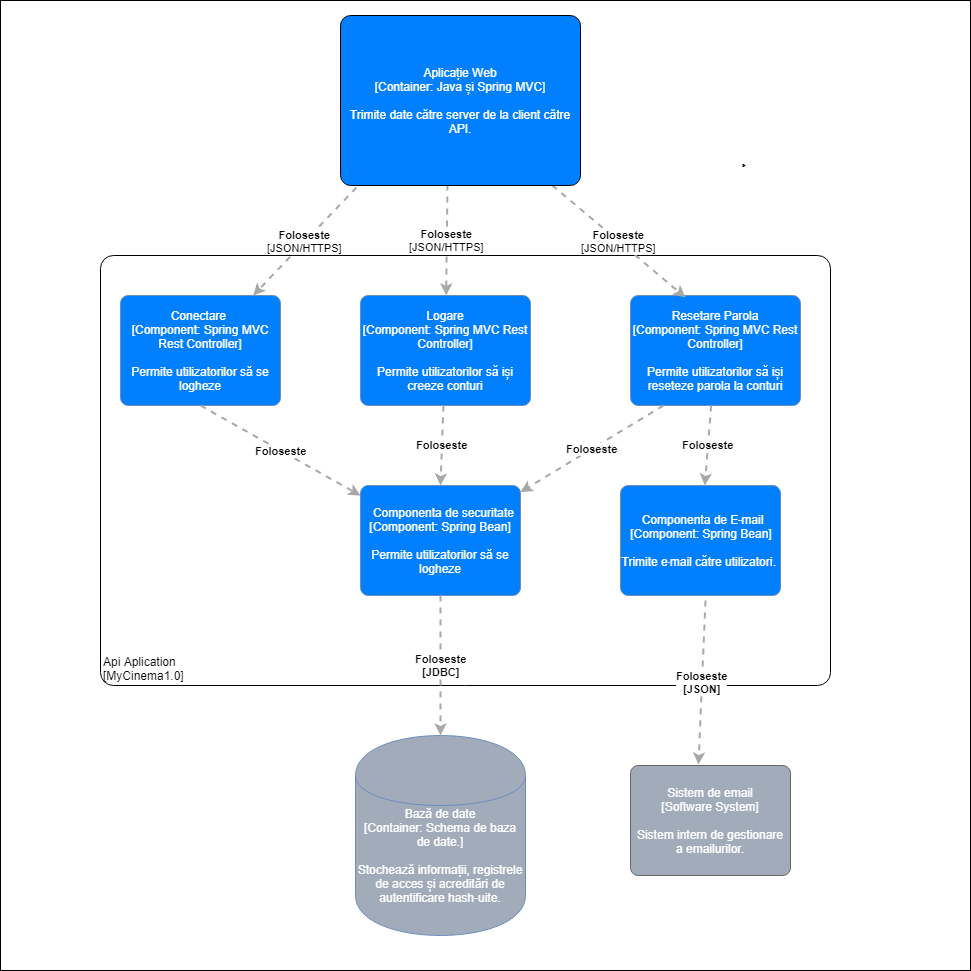

The diagram above was exported from draw.io. Its source (the exported page's mxGraphModel, read from the mxfile embedded in the PNG):
<mxGraphModel dx="2221" dy="785" grid="1" gridSize="10" guides="1" tooltips="1" connect="1" arrows="1" fold="1" page="1" pageScale="1" pageWidth="827" pageHeight="1169" math="0" shadow="0">
  <root>
    <mxCell id="0" />
    <mxCell id="1" parent="0" />
    <object label="&lt;div style=&quot;text-align: left&quot;&gt;&lt;span&gt;Api Aplication&lt;/span&gt;&lt;/div&gt;&lt;div style=&quot;text-align: left&quot;&gt;&lt;span&gt;[MyCinema1.0]&lt;/span&gt;&lt;br&gt;&lt;/div&gt;" placeholders="1" c4Name="name" c4Type="ExecutionEnvironment" c4Application="applicationAndVersion" id="0DDlvGd_rId0xc1awcCY-8">
      <mxCell style="rounded=1;whiteSpace=wrap;html=1;labelBackgroundColor=none;fillColor=none;fontColor=#000000;align=left;arcSize=3;strokeColor=#000000;verticalAlign=bottom;" vertex="1" parent="1">
        <mxGeometry x="70" y="280" width="730" height="430" as="geometry" />
        <C4ExecutionEnvironment as="c4" />
      </mxCell>
    </object>
    <object label="&lt;span&gt;Conectare&amp;nbsp;&lt;br&gt;[Component:&amp;nbsp;&lt;/span&gt;&lt;span&gt;Spring MVC Rest Controller&lt;/span&gt;&lt;span&gt;]&lt;/span&gt;&lt;br&gt;&lt;div&gt;&lt;br&gt;&lt;/div&gt;&lt;div&gt;Permite utilizatorilor sa se logheze&lt;/div&gt;" placeholders="1" c4Name="name" c4Type="Component" c4Technology="technology" c4Description="Beschreibung" id="0DDlvGd_rId0xc1awcCY-3">
      <mxCell style="rounded=1;whiteSpace=wrap;html=1;labelBackgroundColor=none;fillColor=#007FFF;fontColor=#FFFFFF;align=center;arcSize=7;strokeColor=#6c8ebf;" vertex="1" parent="1">
        <mxGeometry x="90" y="320" width="160" height="110" as="geometry" />
        <C4Component as="c4" />
      </mxCell>
    </object>
    <object label="&lt;span&gt;Logare&lt;br&gt;[Component:&amp;nbsp;&lt;/span&gt;&lt;span&gt;Spring MVC Rest Controller&lt;/span&gt;&lt;span&gt;]&lt;/span&gt;&lt;br&gt;&lt;div&gt;&lt;br&gt;&lt;/div&gt;&lt;div&gt;Permite utilizatorilor sa iși creeze conturi&lt;/div&gt;" placeholders="1" c4Name="name" c4Type="Component" c4Technology="technology" c4Description="Beschreibung" id="0DDlvGd_rId0xc1awcCY-5">
      <mxCell style="rounded=1;whiteSpace=wrap;html=1;labelBackgroundColor=none;fillColor=#007FFF;fontColor=#FFFFFF;align=center;arcSize=7;strokeColor=#6c8ebf;" vertex="1" parent="1">
        <mxGeometry x="330" y="320" width="170" height="110" as="geometry" />
        <C4Component as="c4" />
      </mxCell>
    </object>
    <object label="&lt;span&gt;Resetare Parola&lt;br&gt;[Component:&amp;nbsp;&lt;/span&gt;&lt;span&gt;Spring MVC Rest Controller&lt;/span&gt;&lt;span&gt;]&lt;/span&gt;&lt;br&gt;&lt;div&gt;&lt;br&gt;&lt;/div&gt;&lt;div&gt;Permite utilizatorilor sa iși reseteze parola la conturi&lt;/div&gt;" placeholders="1" c4Name="name" c4Type="Component" c4Technology="technology" c4Description="Beschreibung" id="0DDlvGd_rId0xc1awcCY-7">
      <mxCell style="rounded=1;whiteSpace=wrap;html=1;labelBackgroundColor=none;fillColor=#007FFF;fontColor=#FFFFFF;align=center;arcSize=7;strokeColor=#6c8ebf;" vertex="1" parent="1">
        <mxGeometry x="600" y="320" width="170" height="110" as="geometry" />
        <C4Component as="c4" />
      </mxCell>
    </object>
    <mxCell id="0DDlvGd_rId0xc1awcCY-10" style="edgeStyle=orthogonalEdgeStyle;rounded=0;orthogonalLoop=1;jettySize=auto;html=1;exitX=0.5;exitY=1;exitDx=0;exitDy=0;" edge="1" parent="1">
      <mxGeometry relative="1" as="geometry">
        <mxPoint x="714.6666666666667" y="190" as="sourcePoint" />
        <mxPoint x="714.6666666666667" y="190" as="targetPoint" />
      </mxGeometry>
    </mxCell>
    <object label="&lt;span&gt;Componenta de securitte [Component:&amp;nbsp;&lt;/span&gt;&lt;span&gt;Spring Bean&lt;/span&gt;&lt;span&gt;]&lt;/span&gt;&lt;br&gt;&lt;div&gt;&lt;br&gt;&lt;/div&gt;&lt;div&gt;Permite utilizatorilor sa se logheze&lt;/div&gt;" placeholders="1" c4Name="name" c4Type="Component" c4Technology="technology" c4Description="Beschreibung" id="0DDlvGd_rId0xc1awcCY-11">
      <mxCell style="rounded=1;whiteSpace=wrap;html=1;labelBackgroundColor=none;fillColor=#007FFF;fontColor=#FFFFFF;align=center;arcSize=7;strokeColor=#6c8ebf;" vertex="1" parent="1">
        <mxGeometry x="330" y="510" width="160" height="110" as="geometry" />
        <C4Component as="c4" />
      </mxCell>
    </object>
    <object label="&lt;div style=&quot;text-align: left&quot;&gt;&lt;div style=&quot;text-align: center&quot;&gt;&lt;b&gt;Foloseste&lt;/b&gt;&lt;/div&gt;&lt;/div&gt;" c4Type="Relationship" c4Description="Beschreibung" c4Technology="technology" id="0DDlvGd_rId0xc1awcCY-13">
      <mxCell style="edgeStyle=none;rounded=0;html=1;jettySize=auto;orthogonalLoop=1;strokeColor=#A8A8A8;strokeWidth=2;fontColor=#000000;jumpStyle=none;dashed=1;exitX=0.5;exitY=1;exitDx=0;exitDy=0;" edge="1" parent="1" source="0DDlvGd_rId0xc1awcCY-3" target="0DDlvGd_rId0xc1awcCY-11">
        <mxGeometry width="160" relative="1" as="geometry">
          <mxPoint x="242" y="613.5" as="sourcePoint" />
          <mxPoint x="310.2352941176471" y="340.1470588235295" as="targetPoint" />
        </mxGeometry>
        <C4Relationship as="c4" />
      </mxCell>
    </object>
    <object label="&lt;div style=&quot;text-align: left&quot;&gt;&lt;div style=&quot;text-align: center&quot;&gt;&lt;b&gt;Foloseste&lt;/b&gt;&lt;/div&gt;&lt;/div&gt;" c4Type="Relationship" c4Description="Beschreibung" c4Technology="technology" id="0DDlvGd_rId0xc1awcCY-14">
      <mxCell style="edgeStyle=none;rounded=0;html=1;entryX=0.5;entryY=0;jettySize=auto;orthogonalLoop=1;strokeColor=#A8A8A8;strokeWidth=2;fontColor=#000000;jumpStyle=none;dashed=1;entryDx=0;entryDy=0;" edge="1" parent="1" source="0DDlvGd_rId0xc1awcCY-5" target="0DDlvGd_rId0xc1awcCY-11">
        <mxGeometry width="160" relative="1" as="geometry">
          <mxPoint x="516" y="593.5" as="sourcePoint" />
          <mxPoint x="584.2352941176471" y="320.1470588235295" as="targetPoint" />
        </mxGeometry>
        <C4Relationship as="c4" />
      </mxCell>
    </object>
    <object label="&lt;div style=&quot;text-align: left&quot;&gt;&lt;div style=&quot;text-align: center&quot;&gt;&lt;b&gt;Foloseste&lt;/b&gt;&lt;/div&gt;&lt;/div&gt;" c4Type="Relationship" c4Description="Beschreibung" c4Technology="technology" id="0DDlvGd_rId0xc1awcCY-15">
      <mxCell style="edgeStyle=none;rounded=0;html=1;jettySize=auto;orthogonalLoop=1;strokeColor=#A8A8A8;strokeWidth=2;fontColor=#000000;jumpStyle=none;dashed=1;" edge="1" parent="1" target="0DDlvGd_rId0xc1awcCY-11">
        <mxGeometry width="160" relative="1" as="geometry">
          <mxPoint x="632.9629629629629" y="430" as="sourcePoint" />
          <mxPoint x="630" y="510" as="targetPoint" />
        </mxGeometry>
        <C4Relationship as="c4" />
      </mxCell>
    </object>
    <object label="&lt;div style=&quot;text-align: left&quot;&gt;&lt;div style=&quot;text-align: center&quot;&gt;&lt;b&gt;Foloseste&lt;/b&gt;&lt;/div&gt;&lt;div style=&quot;text-align: center&quot;&gt;[JSON/HTTPS]&lt;br&gt;&lt;/div&gt;&lt;/div&gt;" c4Type="Relationship" c4Description="Beschreibung" c4Technology="technology" id="0DDlvGd_rId0xc1awcCY-16">
      <mxCell style="edgeStyle=none;rounded=0;html=1;jettySize=auto;orthogonalLoop=1;strokeColor=#A8A8A8;strokeWidth=2;fontColor=#000000;jumpStyle=none;dashed=1;exitX=0.067;exitY=1.012;exitDx=0;exitDy=0;exitPerimeter=0;" edge="1" parent="1" source="0DDlvGd_rId0xc1awcCY-1" target="0DDlvGd_rId0xc1awcCY-3">
        <mxGeometry width="160" relative="1" as="geometry">
          <mxPoint x="300" y="230" as="sourcePoint" />
          <mxPoint x="346" y="260" as="targetPoint" />
        </mxGeometry>
        <C4Relationship as="c4" />
      </mxCell>
    </object>
    <object label="&lt;div style=&quot;text-align: left&quot;&gt;&lt;div style=&quot;text-align: center&quot;&gt;&lt;b&gt;Foloseste&lt;/b&gt;&lt;/div&gt;&lt;div style=&quot;text-align: center&quot;&gt;[JSON/HTTPS]&lt;br&gt;&lt;/div&gt;&lt;/div&gt;" c4Type="Relationship" c4Description="Beschreibung" c4Technology="technology" id="0DDlvGd_rId0xc1awcCY-17">
      <mxCell style="edgeStyle=none;rounded=0;html=1;jettySize=auto;orthogonalLoop=1;strokeColor=#A8A8A8;strokeWidth=2;fontColor=#000000;jumpStyle=none;dashed=1;exitX=0.447;exitY=0.993;exitDx=0;exitDy=0;exitPerimeter=0;" edge="1" parent="1" source="0DDlvGd_rId0xc1awcCY-1" target="0DDlvGd_rId0xc1awcCY-5">
        <mxGeometry width="160" relative="1" as="geometry">
          <mxPoint x="430" y="220" as="sourcePoint" />
          <mxPoint x="326.63803680981596" y="328" as="targetPoint" />
        </mxGeometry>
        <C4Relationship as="c4" />
      </mxCell>
    </object>
    <object label="&lt;div style=&quot;text-align: left&quot;&gt;&lt;div style=&quot;text-align: center&quot;&gt;&lt;b&gt;Foloseste&lt;/b&gt;&lt;/div&gt;&lt;div style=&quot;text-align: center&quot;&gt;[JSON/HTTPS]&lt;br&gt;&lt;/div&gt;&lt;/div&gt;" c4Type="Relationship" c4Description="Beschreibung" c4Technology="technology" id="0DDlvGd_rId0xc1awcCY-18">
      <mxCell style="edgeStyle=none;rounded=0;html=1;jettySize=auto;orthogonalLoop=1;strokeColor=#A8A8A8;strokeWidth=2;fontColor=#000000;jumpStyle=none;dashed=1;exitX=0.447;exitY=0.993;exitDx=0;exitDy=0;exitPerimeter=0;entryX=0.325;entryY=0.015;entryDx=0;entryDy=0;entryPerimeter=0;" edge="1" parent="1" target="0DDlvGd_rId0xc1awcCY-7">
        <mxGeometry width="160" relative="1" as="geometry">
          <mxPoint x="521.7" y="209.79999999999995" as="sourcePoint" />
          <mxPoint x="520.2280385078218" y="321" as="targetPoint" />
        </mxGeometry>
        <C4Relationship as="c4" />
      </mxCell>
    </object>
    <object label="Bază de date&lt;br&gt;&lt;div&gt;[Container:&amp;nbsp;Schema de baza de date&lt;span&gt;.]&lt;/span&gt;&lt;/div&gt;&lt;div&gt;&lt;br&gt;&lt;/div&gt;&lt;div&gt;Stochează informații, registrele de acces și acreditări de autentificare hash-uite.&lt;/div&gt;" placeholders="1" c4Type="Database" c4Technology="Schema de baza de date relationala." c4Description="Stochează informații, registrele de acces și acreditări de autentificare hash-uite." id="0DDlvGd_rId0xc1awcCY-19">
      <mxCell style="shape=cylinder;whiteSpace=wrap;html=1;boundedLbl=1;rounded=0;labelBackgroundColor=none;fillColor=#A1ABBA;fontSize=12;fontColor=#FFFFFF;align=center;strokeColor=#6c8ebf;" vertex="1" parent="1">
        <mxGeometry x="325" y="760" width="170" height="200" as="geometry" />
        <C4Database as="c4" />
      </mxCell>
    </object>
    <object label="&lt;div style=&quot;text-align: left&quot;&gt;&lt;div style=&quot;text-align: center&quot;&gt;&lt;b&gt;Foloseste&lt;/b&gt;&lt;/div&gt;&lt;div style=&quot;text-align: center&quot;&gt;&lt;b&gt;[JDBC]&lt;/b&gt;&lt;/div&gt;&lt;/div&gt;" c4Type="Relationship" c4Description="Beschreibung" c4Technology="technology" id="0DDlvGd_rId0xc1awcCY-20">
      <mxCell style="edgeStyle=none;rounded=0;html=1;jettySize=auto;orthogonalLoop=1;strokeColor=#A8A8A8;strokeWidth=2;fontColor=#000000;jumpStyle=none;dashed=1;exitX=0.5;exitY=1;exitDx=0;exitDy=0;" edge="1" parent="1" source="0DDlvGd_rId0xc1awcCY-11" target="0DDlvGd_rId0xc1awcCY-19">
        <mxGeometry width="160" relative="1" as="geometry">
          <mxPoint x="389.66666666666674" y="700" as="sourcePoint" />
          <mxPoint x="550" y="790.0624133148406" as="targetPoint" />
        </mxGeometry>
        <C4Relationship as="c4" />
      </mxCell>
    </object>
    <object label="Sistem de email&lt;div&gt;[Software System]&lt;/div&gt;&lt;div&gt;&lt;br&gt;&lt;/div&gt;&lt;div&gt;Sistem intern de gestionare a emailurilor.&lt;/div&gt;" placeholders="1" c4Name="Sistem de email" c4Type="SoftwareSystem" c4Description="Sistem intern de gestionare a emailurilor." id="0DDlvGd_rId0xc1awcCY-21">
      <mxCell style="rounded=1;whiteSpace=wrap;html=1;labelBackgroundColor=none;fillColor=#A1ABBA;fontColor=#FFFFFF;align=center;arcSize=7;strokeColor=#666666;" vertex="1" parent="1">
        <mxGeometry x="600" y="790" width="160" height="110" as="geometry" />
        <C4SoftwareSystem as="c4" />
      </mxCell>
    </object>
    <object label="&lt;span&gt;Componenta de Email&lt;br&gt;[Component:&amp;nbsp;&lt;/span&gt;&lt;span&gt;Spring Bean&lt;/span&gt;&lt;span&gt;]&lt;/span&gt;&lt;br&gt;&lt;div&gt;&lt;br&gt;&lt;/div&gt;&lt;div&gt;Trimite email catre utilizatorii.&lt;/div&gt;" placeholders="1" c4Name="name" c4Type="Component" c4Technology="technology" c4Description="Beschreibung" id="0DDlvGd_rId0xc1awcCY-22">
      <mxCell style="rounded=1;whiteSpace=wrap;html=1;labelBackgroundColor=none;fillColor=#007FFF;fontColor=#FFFFFF;align=center;arcSize=7;strokeColor=#6c8ebf;" vertex="1" parent="1">
        <mxGeometry x="590" y="510" width="160" height="110" as="geometry" />
        <C4Component as="c4" />
      </mxCell>
    </object>
    <object label="&lt;div style=&quot;text-align: left&quot;&gt;&lt;div style=&quot;text-align: center&quot;&gt;&lt;b&gt;Foloseste&lt;/b&gt;&lt;/div&gt;&lt;/div&gt;" c4Type="Relationship" c4Description="Beschreibung" c4Technology="technology" id="0DDlvGd_rId0xc1awcCY-23">
      <mxCell style="edgeStyle=none;rounded=0;html=1;jettySize=auto;orthogonalLoop=1;strokeColor=#A8A8A8;strokeWidth=2;fontColor=#000000;jumpStyle=none;dashed=1;" edge="1" parent="1" source="0DDlvGd_rId0xc1awcCY-7" target="0DDlvGd_rId0xc1awcCY-22">
        <mxGeometry width="160" relative="1" as="geometry">
          <mxPoint x="701.4629629629633" y="450" as="sourcePoint" />
          <mxPoint x="558.5" y="536.56146179402" as="targetPoint" />
        </mxGeometry>
        <C4Relationship as="c4" />
      </mxCell>
    </object>
    <object label="&lt;div style=&quot;text-align: left&quot;&gt;&lt;div style=&quot;text-align: center&quot;&gt;&lt;b&gt;Foloseste&lt;/b&gt;&lt;/div&gt;&lt;div style=&quot;text-align: center&quot;&gt;&lt;b&gt;[JSON]&lt;/b&gt;&lt;/div&gt;&lt;/div&gt;" c4Type="Relationship" c4Description="Beschreibung" c4Technology="technology" id="0DDlvGd_rId0xc1awcCY-24">
      <mxCell style="edgeStyle=none;rounded=0;html=1;jettySize=auto;orthogonalLoop=1;strokeColor=#A8A8A8;strokeWidth=2;fontColor=#000000;jumpStyle=none;dashed=1;entryX=0.425;entryY=-0.008;entryDx=0;entryDy=0;entryPerimeter=0;exitX=0.534;exitY=1.045;exitDx=0;exitDy=0;exitPerimeter=0;" edge="1" parent="1" source="0DDlvGd_rId0xc1awcCY-22" target="0DDlvGd_rId0xc1awcCY-21">
        <mxGeometry width="160" relative="1" as="geometry">
          <mxPoint x="690.6578947368421" y="440" as="sourcePoint" />
          <mxPoint x="684.3421052631581" y="520" as="targetPoint" />
          <Array as="points" />
        </mxGeometry>
        <C4Relationship as="c4" />
      </mxCell>
    </object>
    <object label="&lt;span&gt;Aplicație Web&lt;/span&gt;&lt;div&gt;[Container:&amp;nbsp;&lt;span&gt;Java și Spring MVC&lt;/span&gt;&lt;span&gt;]&lt;/span&gt;&lt;/div&gt;&lt;div&gt;&lt;br&gt;&lt;/div&gt;&lt;div&gt;Trimite date către server de la client către API.&lt;/div&gt;" placeholders="1" c4Name="Aplicație Web" c4Type="Container" c4Technology="Java și Spring MVC" c4Description="Trimite date catre server de la client catre API." id="0DDlvGd_rId0xc1awcCY-1">
      <mxCell style="rounded=1;whiteSpace=wrap;html=1;labelBackgroundColor=none;fillColor=#007FFF;fontColor=#FFFFFF;align=center;arcSize=6;strokeColor=#000000;" vertex="1" parent="1">
        <mxGeometry x="310" y="40" width="240" height="170" as="geometry" />
        <C4Container as="c4" />
      </mxCell>
    </object>
    <mxCell id="0DDlvGd_rId0xc1awcCY-26" value="" style="whiteSpace=wrap;html=1;aspect=fixed;strokeColor=#000000;fillColor=none;fontColor=#FFFFFF;" vertex="1" parent="1">
      <mxGeometry x="-30" y="25" width="970" height="970" as="geometry" />
    </mxCell>
  </root>
</mxGraphModel>